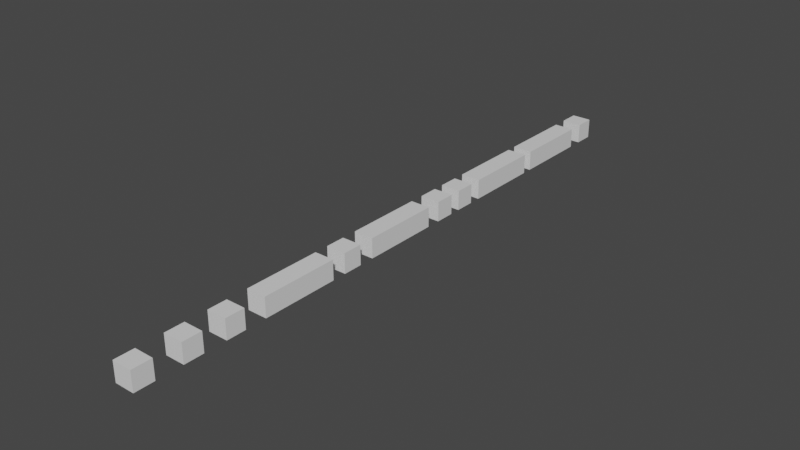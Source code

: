 # Source: Level1.blend  (saved by Blender 3.3.6; exported with 4.5.12 LTS)
import bpy
from mathutils import Matrix  # noqa: F401  (used for matrix-valued properties, if any)

bpy.ops.wm.read_factory_settings(use_empty=True)
scene = bpy.context.scene
scene.name = 'Scene'

# ---- materials (node trees are filled in below, after node groups)
mat_material = bpy.data.materials.new('Material')
mat_material.alpha_threshold = 0.0
mat_material.use_transparent_shadow = False
mat_material.roughness = 0.5
mat_material.line_color = (0.0, 0.0, 0.0, 1.0)
mat_material_001 = bpy.data.materials.new('Material.001')
mat_material_001.alpha_threshold = 0.0
mat_material_001.use_transparent_shadow = False
mat_material_001.roughness = 0.5
mat_material_001.line_color = (0.0, 0.0, 0.0, 1.0)
mat_material_002 = bpy.data.materials.new('Material.002')
mat_material_002.alpha_threshold = 0.0
mat_material_002.use_transparent_shadow = False
mat_material_002.roughness = 0.5
mat_material_002.line_color = (0.0, 0.0, 0.0, 1.0)
mat_material_003 = bpy.data.materials.new('Material.003')
mat_material_003.alpha_threshold = 0.0
mat_material_003.use_transparent_shadow = False
mat_material_003.roughness = 0.5
mat_material_003.line_color = (0.0, 0.0, 0.0, 1.0)
mat_material_004 = bpy.data.materials.new('Material.004')
mat_material_004.alpha_threshold = 0.0
mat_material_004.use_transparent_shadow = False
mat_material_004.roughness = 0.5
mat_material_004.line_color = (0.0, 0.0, 0.0, 1.0)
mat_material_005 = bpy.data.materials.new('Material.005')
mat_material_005.alpha_threshold = 0.0
mat_material_005.use_transparent_shadow = False
mat_material_005.roughness = 0.5
mat_material_005.line_color = (0.0, 0.0, 0.0, 1.0)
mat_material_006 = bpy.data.materials.new('Material.006')
mat_material_006.alpha_threshold = 0.0
mat_material_006.use_transparent_shadow = False
mat_material_006.roughness = 0.5
mat_material_006.line_color = (0.0, 0.0, 0.0, 1.0)
mat_material_008 = bpy.data.materials.new('Material.008')
mat_material_008.alpha_threshold = 0.0
mat_material_008.use_transparent_shadow = False
mat_material_008.roughness = 0.5
mat_material_008.line_color = (0.0, 0.0, 0.0, 1.0)
mat_material_009 = bpy.data.materials.new('Material.009')
mat_material_009.alpha_threshold = 0.0
mat_material_009.use_transparent_shadow = False
mat_material_009.roughness = 0.5
mat_material_009.line_color = (0.0, 0.0, 0.0, 1.0)
mat_material_010 = bpy.data.materials.new('Material.010')
mat_material_010.alpha_threshold = 0.0
mat_material_010.use_transparent_shadow = False
mat_material_010.roughness = 0.5
mat_material_010.line_color = (0.0, 0.0, 0.0, 1.0)
mat_material_011 = bpy.data.materials.new('Material.011')
mat_material_011.alpha_threshold = 0.0
mat_material_011.use_transparent_shadow = False
mat_material_011.roughness = 0.5
mat_material_011.line_color = (0.0, 0.0, 0.0, 1.0)

# ---- material node trees
mat_material.use_nodes = True; mat_material.node_tree.nodes.clear()
_N = mat_material.node_tree.nodes; _L = mat_material.node_tree.links
n0 = _N.new('ShaderNodeOutputMaterial'); n0.name = 'Material Output'; n0.location = (300, 300)
n1 = _N.new('ShaderNodeBsdfPrincipled'); n1.name = 'Principled BSDF'; n1.location = (10, 300)
n1.distribution = 'GGX'
n1.subsurface_method = 'RANDOM_WALK_SKIN'
n1.inputs[3].default_value = 1.45
n1.inputs[27].default_value = (0.0, 0.0, 0.0, 1.0)
n1.inputs[28].default_value = 1.0
_L.new(n1.outputs[0], n0.inputs[0])
n0.is_active_output = True
mat_material_001.use_nodes = True; mat_material_001.node_tree.nodes.clear()
_N = mat_material_001.node_tree.nodes; _L = mat_material_001.node_tree.links
n0 = _N.new('ShaderNodeOutputMaterial'); n0.name = 'Material Output'; n0.location = (300, 300)
n1 = _N.new('ShaderNodeBsdfPrincipled'); n1.name = 'Principled BSDF'; n1.location = (10, 300)
n1.distribution = 'GGX'
n1.subsurface_method = 'RANDOM_WALK_SKIN'
n1.inputs[3].default_value = 1.45
n1.inputs[27].default_value = (0.0, 0.0, 0.0, 1.0)
n1.inputs[28].default_value = 1.0
_L.new(n1.outputs[0], n0.inputs[0])
n0.is_active_output = True
mat_material_002.use_nodes = True; mat_material_002.node_tree.nodes.clear()
_N = mat_material_002.node_tree.nodes; _L = mat_material_002.node_tree.links
n0 = _N.new('ShaderNodeOutputMaterial'); n0.name = 'Material Output'; n0.location = (300, 300)
n1 = _N.new('ShaderNodeBsdfPrincipled'); n1.name = 'Principled BSDF'; n1.location = (10, 300)
n1.distribution = 'GGX'
n1.subsurface_method = 'RANDOM_WALK_SKIN'
n1.inputs[3].default_value = 1.45
n1.inputs[27].default_value = (0.0, 0.0, 0.0, 1.0)
n1.inputs[28].default_value = 1.0
_L.new(n1.outputs[0], n0.inputs[0])
n0.is_active_output = True
mat_material_003.use_nodes = True; mat_material_003.node_tree.nodes.clear()
_N = mat_material_003.node_tree.nodes; _L = mat_material_003.node_tree.links
n0 = _N.new('ShaderNodeOutputMaterial'); n0.name = 'Material Output'; n0.location = (300, 300)
n1 = _N.new('ShaderNodeBsdfPrincipled'); n1.name = 'Principled BSDF'; n1.location = (10, 300)
n1.distribution = 'GGX'
n1.subsurface_method = 'RANDOM_WALK_SKIN'
n1.inputs[3].default_value = 1.45
n1.inputs[27].default_value = (0.0, 0.0, 0.0, 1.0)
n1.inputs[28].default_value = 1.0
_L.new(n1.outputs[0], n0.inputs[0])
n0.is_active_output = True
mat_material_004.use_nodes = True; mat_material_004.node_tree.nodes.clear()
_N = mat_material_004.node_tree.nodes; _L = mat_material_004.node_tree.links
n0 = _N.new('ShaderNodeOutputMaterial'); n0.name = 'Material Output'; n0.location = (300, 300)
n1 = _N.new('ShaderNodeBsdfPrincipled'); n1.name = 'Principled BSDF'; n1.location = (10, 300)
n1.distribution = 'GGX'
n1.subsurface_method = 'RANDOM_WALK_SKIN'
n1.inputs[3].default_value = 1.45
n1.inputs[27].default_value = (0.0, 0.0, 0.0, 1.0)
n1.inputs[28].default_value = 1.0
_L.new(n1.outputs[0], n0.inputs[0])
n0.is_active_output = True
mat_material_005.use_nodes = True; mat_material_005.node_tree.nodes.clear()
_N = mat_material_005.node_tree.nodes; _L = mat_material_005.node_tree.links
n0 = _N.new('ShaderNodeOutputMaterial'); n0.name = 'Material Output'; n0.location = (300, 300)
n1 = _N.new('ShaderNodeBsdfPrincipled'); n1.name = 'Principled BSDF'; n1.location = (10, 300)
n1.distribution = 'GGX'
n1.subsurface_method = 'RANDOM_WALK_SKIN'
n1.inputs[3].default_value = 1.45
n1.inputs[27].default_value = (0.0, 0.0, 0.0, 1.0)
n1.inputs[28].default_value = 1.0
_L.new(n1.outputs[0], n0.inputs[0])
n0.is_active_output = True
mat_material_006.use_nodes = True; mat_material_006.node_tree.nodes.clear()
_N = mat_material_006.node_tree.nodes; _L = mat_material_006.node_tree.links
n0 = _N.new('ShaderNodeOutputMaterial'); n0.name = 'Material Output'; n0.location = (300, 300)
n1 = _N.new('ShaderNodeBsdfPrincipled'); n1.name = 'Principled BSDF'; n1.location = (10, 300)
n1.distribution = 'GGX'
n1.subsurface_method = 'RANDOM_WALK_SKIN'
n1.inputs[3].default_value = 1.45
n1.inputs[27].default_value = (0.0, 0.0, 0.0, 1.0)
n1.inputs[28].default_value = 1.0
_L.new(n1.outputs[0], n0.inputs[0])
n0.is_active_output = True
mat_material_008.use_nodes = True; mat_material_008.node_tree.nodes.clear()
_N = mat_material_008.node_tree.nodes; _L = mat_material_008.node_tree.links
n0 = _N.new('ShaderNodeOutputMaterial'); n0.name = 'Material Output'; n0.location = (300, 300)
n1 = _N.new('ShaderNodeBsdfPrincipled'); n1.name = 'Principled BSDF'; n1.location = (10, 300)
n1.distribution = 'GGX'
n1.subsurface_method = 'RANDOM_WALK_SKIN'
n1.inputs[3].default_value = 1.45
n1.inputs[27].default_value = (0.0, 0.0, 0.0, 1.0)
n1.inputs[28].default_value = 1.0
_L.new(n1.outputs[0], n0.inputs[0])
n0.is_active_output = True
mat_material_009.use_nodes = True; mat_material_009.node_tree.nodes.clear()
_N = mat_material_009.node_tree.nodes; _L = mat_material_009.node_tree.links
n0 = _N.new('ShaderNodeOutputMaterial'); n0.name = 'Material Output'; n0.location = (300, 300)
n1 = _N.new('ShaderNodeBsdfPrincipled'); n1.name = 'Principled BSDF'; n1.location = (10, 300)
n1.distribution = 'GGX'
n1.subsurface_method = 'RANDOM_WALK_SKIN'
n1.inputs[3].default_value = 1.45
n1.inputs[27].default_value = (0.0, 0.0, 0.0, 1.0)
n1.inputs[28].default_value = 1.0
_L.new(n1.outputs[0], n0.inputs[0])
n0.is_active_output = True
mat_material_010.use_nodes = True; mat_material_010.node_tree.nodes.clear()
_N = mat_material_010.node_tree.nodes; _L = mat_material_010.node_tree.links
n0 = _N.new('ShaderNodeOutputMaterial'); n0.name = 'Material Output'; n0.location = (300, 300)
n1 = _N.new('ShaderNodeBsdfPrincipled'); n1.name = 'Principled BSDF'; n1.location = (10, 300)
n1.distribution = 'GGX'
n1.subsurface_method = 'RANDOM_WALK_SKIN'
n1.inputs[3].default_value = 1.45
n1.inputs[27].default_value = (0.0, 0.0, 0.0, 1.0)
n1.inputs[28].default_value = 1.0
_L.new(n1.outputs[0], n0.inputs[0])
n0.is_active_output = True
mat_material_011.use_nodes = True; mat_material_011.node_tree.nodes.clear()
_N = mat_material_011.node_tree.nodes; _L = mat_material_011.node_tree.links
n0 = _N.new('ShaderNodeOutputMaterial'); n0.name = 'Material Output'; n0.location = (300, 300)
n1 = _N.new('ShaderNodeBsdfPrincipled'); n1.name = 'Principled BSDF'; n1.location = (10, 300)
n1.distribution = 'GGX'
n1.subsurface_method = 'RANDOM_WALK_SKIN'
n1.inputs[3].default_value = 1.45
n1.inputs[27].default_value = (0.0, 0.0, 0.0, 1.0)
n1.inputs[28].default_value = 1.0
_L.new(n1.outputs[0], n0.inputs[0])
n0.is_active_output = True

# ---- world
world_world = bpy.data.worlds.new('World'); scene.world = world_world
world_world.use_nodes = True; world_world.node_tree.nodes.clear()
_N = world_world.node_tree.nodes; _L = world_world.node_tree.links
n0 = _N.new('ShaderNodeOutputWorld'); n0.name = 'World Output'; n0.location = (300, 300)
n1 = _N.new('ShaderNodeBackground'); n1.name = 'Background'; n1.location = (10, 300)
n1.inputs[0].default_value = (0.05088, 0.05088, 0.05088, 1.0)
_L.new(n1.outputs[0], n0.inputs[0])
n0.is_active_output = True
world_world.color = (0.05088, 0.05088, 0.05088)
world_world.use_sun_shadow = False
world_world.sun_shadow_jitter_overblur = 0.0

# ---- meshes
me_cube = bpy.data.meshes.new('Cube')
me_cube.from_pydata([(1.0, 1.0, 1.0), (1.0, 1.0, -1.0), (1.0, -1.0, 1.0), (1.0, -1.0, -1.0), (-1.0, 1.0, 1.0), (-1.0, 1.0, -1.0), (-1.0, -1.0, 1.0), (-1.0, -1.0, -1.0)], [], [(0, 4, 6, 2), (3, 2, 6, 7), (7, 6, 4, 5), (5, 1, 3, 7), (1, 0, 2, 3), (5, 4, 0, 1)])
_uv = me_cube.uv_layers.new(name='UVMap')
_uv.uv.foreach_set('vector', [0.625, 0.5, 0.875, 0.5, 0.875, 0.75, 0.625, 0.75, 0.375, 0.75, 0.625, 0.75, 0.625, 1.0, 0.375, 1.0, 0.375, 0.0, 0.625, 0.0, 0.625, 0.25, 0.375, 0.25, 0.125, 0.5, 0.375, 0.5, 0.375, 0.75, 0.125, 0.75, 0.375, 0.5, 0.625, 0.5, 0.625, 0.75, 0.375, 0.75, 0.375, 0.25, 0.625, 0.25, 0.625, 0.5, 0.375, 0.5])
me_cube.materials.append(mat_material)
me_cube.use_mirror_vertex_groups = False
me_cube.update()
me_cube_001 = bpy.data.meshes.new('Cube.001')
me_cube_001.from_pydata([(1.0, 1.0, 1.0), (1.0, 1.0, -1.0), (1.0, -1.0, 1.0), (1.0, -1.0, -1.0), (-1.0, 1.0, 1.0), (-1.0, 1.0, -1.0), (-1.0, -1.0, 1.0), (-1.0, -1.0, -1.0)], [], [(0, 4, 6, 2), (3, 2, 6, 7), (7, 6, 4, 5), (5, 1, 3, 7), (1, 0, 2, 3), (5, 4, 0, 1)])
_uv = me_cube_001.uv_layers.new(name='UVMap')
_uv.uv.foreach_set('vector', [0.625, 0.5, 0.875, 0.5, 0.875, 0.75, 0.625, 0.75, 0.375, 0.75, 0.625, 0.75, 0.625, 1.0, 0.375, 1.0, 0.375, 0.0, 0.625, 0.0, 0.625, 0.25, 0.375, 0.25, 0.125, 0.5, 0.375, 0.5, 0.375, 0.75, 0.125, 0.75, 0.375, 0.5, 0.625, 0.5, 0.625, 0.75, 0.375, 0.75, 0.375, 0.25, 0.625, 0.25, 0.625, 0.5, 0.375, 0.5])
me_cube_001.materials.append(mat_material_001)
me_cube_001.use_mirror_vertex_groups = False
me_cube_001.update()
me_cube_002 = bpy.data.meshes.new('Cube.002')
me_cube_002.from_pydata([(1.0, 1.0, 1.0), (1.0, 1.0, -1.0), (1.0, -1.0, 1.0), (1.0, -1.0, -1.0), (-1.0, 1.0, 1.0), (-1.0, 1.0, -1.0), (-1.0, -1.0, 1.0), (-1.0, -1.0, -1.0)], [], [(0, 4, 6, 2), (3, 2, 6, 7), (7, 6, 4, 5), (5, 1, 3, 7), (1, 0, 2, 3), (5, 4, 0, 1)])
_uv = me_cube_002.uv_layers.new(name='UVMap')
_uv.uv.foreach_set('vector', [0.625, 0.5, 0.875, 0.5, 0.875, 0.75, 0.625, 0.75, 0.375, 0.75, 0.625, 0.75, 0.625, 1.0, 0.375, 1.0, 0.375, 0.0, 0.625, 0.0, 0.625, 0.25, 0.375, 0.25, 0.125, 0.5, 0.375, 0.5, 0.375, 0.75, 0.125, 0.75, 0.375, 0.5, 0.625, 0.5, 0.625, 0.75, 0.375, 0.75, 0.375, 0.25, 0.625, 0.25, 0.625, 0.5, 0.375, 0.5])
me_cube_002.materials.append(mat_material_002)
me_cube_002.use_mirror_vertex_groups = False
me_cube_002.update()
me_cube_003 = bpy.data.meshes.new('Cube.003')
me_cube_003.from_pydata([(1.0, 6.879, 1.0), (1.0, 6.879, -1.0), (1.0, -1.0, 1.0), (1.0, -1.0, -1.0), (-1.0, 6.879, 1.0), (-1.0, 6.879, -1.0), (-1.0, -1.0, 1.0), (-1.0, -1.0, -1.0)], [], [(0, 4, 6, 2), (3, 2, 6, 7), (7, 6, 4, 5), (5, 1, 3, 7), (1, 0, 2, 3), (5, 4, 0, 1)])
_uv = me_cube_003.uv_layers.new(name='UVMap')
_uv.uv.foreach_set('vector', [0.625, 0.5, 0.875, 0.5, 0.875, 0.75, 0.625, 0.75, 0.375, 0.75, 0.625, 0.75, 0.625, 1.0, 0.375, 1.0, 0.375, 0.0, 0.625, 0.0, 0.625, 0.25, 0.375, 0.25, 0.125, 0.5, 0.375, 0.5, 0.375, 0.75, 0.125, 0.75, 0.375, 0.5, 0.625, 0.5, 0.625, 0.75, 0.375, 0.75, 0.375, 0.25, 0.625, 0.25, 0.625, 0.5, 0.375, 0.5])
me_cube_003.materials.append(mat_material_003)
me_cube_003.use_mirror_vertex_groups = False
me_cube_003.update()
me_cube_004 = bpy.data.meshes.new('Cube.004')
me_cube_004.from_pydata([(1.0, 1.0, 1.0), (1.0, 1.0, -1.0), (1.0, -1.0, 1.0), (1.0, -1.0, -1.0), (-1.0, 1.0, 1.0), (-1.0, 1.0, -1.0), (-1.0, -1.0, 1.0), (-1.0, -1.0, -1.0)], [], [(0, 4, 6, 2), (3, 2, 6, 7), (7, 6, 4, 5), (5, 1, 3, 7), (1, 0, 2, 3), (5, 4, 0, 1)])
_uv = me_cube_004.uv_layers.new(name='UVMap')
_uv.uv.foreach_set('vector', [0.625, 0.5, 0.875, 0.5, 0.875, 0.75, 0.625, 0.75, 0.375, 0.75, 0.625, 0.75, 0.625, 1.0, 0.375, 1.0, 0.375, 0.0, 0.625, 0.0, 0.625, 0.25, 0.375, 0.25, 0.125, 0.5, 0.375, 0.5, 0.375, 0.75, 0.125, 0.75, 0.375, 0.5, 0.625, 0.5, 0.625, 0.75, 0.375, 0.75, 0.375, 0.25, 0.625, 0.25, 0.625, 0.5, 0.375, 0.5])
me_cube_004.materials.append(mat_material_004)
me_cube_004.use_mirror_vertex_groups = False
me_cube_004.update()
me_cube_005 = bpy.data.meshes.new('Cube.005')
me_cube_005.from_pydata([(1.0, 3.94, 1.0), (1.0, 3.94, -1.0), (1.0, -3.94, 1.0), (1.0, -3.94, -1.0), (-1.0, 3.94, 1.0), (-1.0, 3.94, -1.0), (-1.0, -3.94, 1.0), (-1.0, -3.94, -1.0)], [], [(0, 4, 6, 2), (3, 2, 6, 7), (7, 6, 4, 5), (5, 1, 3, 7), (1, 0, 2, 3), (5, 4, 0, 1)])
_uv = me_cube_005.uv_layers.new(name='UVMap')
_uv.uv.foreach_set('vector', [0.625, 0.5, 0.875, 0.5, 0.875, 0.75, 0.625, 0.75, 0.375, 0.75, 0.625, 0.75, 0.625, 1.0, 0.375, 1.0, 0.375, 0.0, 0.625, 0.0, 0.625, 0.25, 0.375, 0.25, 0.125, 0.5, 0.375, 0.5, 0.375, 0.75, 0.125, 0.75, 0.375, 0.5, 0.625, 0.5, 0.625, 0.75, 0.375, 0.75, 0.375, 0.25, 0.625, 0.25, 0.625, 0.5, 0.375, 0.5])
me_cube_005.materials.append(mat_material_005)
me_cube_005.use_mirror_vertex_groups = False
me_cube_005.update()
me_cube_006 = bpy.data.meshes.new('Cube.006')
me_cube_006.from_pydata([(1.0, 1.0, 1.0), (1.0, 1.0, -1.0), (1.0, -1.0, 1.0), (1.0, -1.0, -1.0), (-1.0, 1.0, 1.0), (-1.0, 1.0, -1.0), (-1.0, -1.0, 1.0), (-1.0, -1.0, -1.0)], [], [(0, 4, 6, 2), (3, 2, 6, 7), (7, 6, 4, 5), (5, 1, 3, 7), (1, 0, 2, 3), (5, 4, 0, 1)])
_uv = me_cube_006.uv_layers.new(name='UVMap')
_uv.uv.foreach_set('vector', [0.625, 0.5, 0.875, 0.5, 0.875, 0.75, 0.625, 0.75, 0.375, 0.75, 0.625, 0.75, 0.625, 1.0, 0.375, 1.0, 0.375, 0.0, 0.625, 0.0, 0.625, 0.25, 0.375, 0.25, 0.125, 0.5, 0.375, 0.5, 0.375, 0.75, 0.125, 0.75, 0.375, 0.5, 0.625, 0.5, 0.625, 0.75, 0.375, 0.75, 0.375, 0.25, 0.625, 0.25, 0.625, 0.5, 0.375, 0.5])
me_cube_006.materials.append(mat_material_006)
me_cube_006.use_mirror_vertex_groups = False
me_cube_006.update()
me_cube_008 = bpy.data.meshes.new('Cube.008')
me_cube_008.from_pydata([(1.0, 1.0, 1.0), (1.0, 1.0, -1.0), (1.0, -1.0, 1.0), (1.0, -1.0, -1.0), (-1.0, 1.0, 1.0), (-1.0, 1.0, -1.0), (-1.0, -1.0, 1.0), (-1.0, -1.0, -1.0)], [], [(0, 4, 6, 2), (3, 2, 6, 7), (7, 6, 4, 5), (5, 1, 3, 7), (1, 0, 2, 3), (5, 4, 0, 1)])
_uv = me_cube_008.uv_layers.new(name='UVMap')
_uv.uv.foreach_set('vector', [0.625, 0.5, 0.875, 0.5, 0.875, 0.75, 0.625, 0.75, 0.375, 0.75, 0.625, 0.75, 0.625, 1.0, 0.375, 1.0, 0.375, 0.0, 0.625, 0.0, 0.625, 0.25, 0.375, 0.25, 0.125, 0.5, 0.375, 0.5, 0.375, 0.75, 0.125, 0.75, 0.375, 0.5, 0.625, 0.5, 0.625, 0.75, 0.375, 0.75, 0.375, 0.25, 0.625, 0.25, 0.625, 0.5, 0.375, 0.5])
me_cube_008.materials.append(mat_material_008)
me_cube_008.use_mirror_vertex_groups = False
me_cube_008.update()
me_cube_009 = bpy.data.meshes.new('Cube.009')
me_cube_009.from_pydata([(1.0, 3.94, 1.0), (1.0, 3.94, -1.0), (1.0, -3.94, 1.0), (1.0, -3.94, -1.0), (-1.0, 3.94, 1.0), (-1.0, 3.94, -1.0), (-1.0, -3.94, 1.0), (-1.0, -3.94, -1.0)], [], [(0, 4, 6, 2), (3, 2, 6, 7), (7, 6, 4, 5), (5, 1, 3, 7), (1, 0, 2, 3), (5, 4, 0, 1)])
_uv = me_cube_009.uv_layers.new(name='UVMap')
_uv.uv.foreach_set('vector', [0.625, 0.5, 0.875, 0.5, 0.875, 0.75, 0.625, 0.75, 0.375, 0.75, 0.625, 0.75, 0.625, 1.0, 0.375, 1.0, 0.375, 0.0, 0.625, 0.0, 0.625, 0.25, 0.375, 0.25, 0.125, 0.5, 0.375, 0.5, 0.375, 0.75, 0.125, 0.75, 0.375, 0.5, 0.625, 0.5, 0.625, 0.75, 0.375, 0.75, 0.375, 0.25, 0.625, 0.25, 0.625, 0.5, 0.375, 0.5])
me_cube_009.materials.append(mat_material_009)
me_cube_009.use_mirror_vertex_groups = False
me_cube_009.update()
me_cube_010 = bpy.data.meshes.new('Cube.010')
me_cube_010.from_pydata([(1.0, 3.94, 1.0), (1.0, 3.94, -1.0), (1.0, -3.94, 1.0), (1.0, -3.94, -1.0), (-1.0, 3.94, 1.0), (-1.0, 3.94, -1.0), (-1.0, -3.94, 1.0), (-1.0, -3.94, -1.0)], [], [(0, 4, 6, 2), (3, 2, 6, 7), (7, 6, 4, 5), (5, 1, 3, 7), (1, 0, 2, 3), (5, 4, 0, 1)])
_uv = me_cube_010.uv_layers.new(name='UVMap')
_uv.uv.foreach_set('vector', [0.625, 0.5, 0.875, 0.5, 0.875, 0.75, 0.625, 0.75, 0.375, 0.75, 0.625, 0.75, 0.625, 1.0, 0.375, 1.0, 0.375, 0.0, 0.625, 0.0, 0.625, 0.25, 0.375, 0.25, 0.125, 0.5, 0.375, 0.5, 0.375, 0.75, 0.125, 0.75, 0.375, 0.5, 0.625, 0.5, 0.625, 0.75, 0.375, 0.75, 0.375, 0.25, 0.625, 0.25, 0.625, 0.5, 0.375, 0.5])
me_cube_010.materials.append(mat_material_010)
me_cube_010.use_mirror_vertex_groups = False
me_cube_010.update()
me_cube_011 = bpy.data.meshes.new('Cube.011')
me_cube_011.from_pydata([(1.0, 1.0, 1.0), (1.0, 1.0, -1.0), (1.0, -1.0, 1.0), (1.0, -1.0, -1.0), (-1.0, 1.0, 1.0), (-1.0, 1.0, -1.0), (-1.0, -1.0, 1.0), (-1.0, -1.0, -1.0)], [], [(0, 4, 6, 2), (3, 2, 6, 7), (7, 6, 4, 5), (5, 1, 3, 7), (1, 0, 2, 3), (5, 4, 0, 1)])
_uv = me_cube_011.uv_layers.new(name='UVMap')
_uv.uv.foreach_set('vector', [0.625, 0.5, 0.875, 0.5, 0.875, 0.75, 0.625, 0.75, 0.375, 0.75, 0.625, 0.75, 0.625, 1.0, 0.375, 1.0, 0.375, 0.0, 0.625, 0.0, 0.625, 0.25, 0.375, 0.25, 0.125, 0.5, 0.375, 0.5, 0.375, 0.75, 0.125, 0.75, 0.375, 0.5, 0.625, 0.5, 0.625, 0.75, 0.375, 0.75, 0.375, 0.25, 0.625, 0.25, 0.625, 0.5, 0.375, 0.5])
me_cube_011.materials.append(mat_material_011)
me_cube_011.use_mirror_vertex_groups = False
me_cube_011.update()

# ---- objects
ob_cube_col = bpy.data.objects.new('Cube-col', me_cube)
ob_cube_001_col = bpy.data.objects.new('Cube.001-col', me_cube_001)
ob_cube_003_col = bpy.data.objects.new('Cube.003-col', me_cube_002)
ob_cube_002_col = bpy.data.objects.new('Cube.002-col', me_cube_003)
ob_cube_004_col = bpy.data.objects.new('Cube.004-col', me_cube_004)
ob_cube_005_col = bpy.data.objects.new('Cube.005-col', me_cube_005)
ob_cube_006_col = bpy.data.objects.new('Cube.006-col', me_cube_006)
ob_cube_007_col = bpy.data.objects.new('Cube.007-col', me_cube_008)
ob_cube_008_col = bpy.data.objects.new('Cube.008-col', me_cube_009)
ob_cube_009_col = bpy.data.objects.new('Cube.009-col', me_cube_010)
ob_cube_010_col = bpy.data.objects.new('Cube.010-col', me_cube_011)

# ---- transforms, parenting, visibility, modifiers, constraints
ob_cube_col.location = (0.0, 0.0, -1.021)
ob_cube_col.lock_rotations_4d = False
ob_cube_col.empty_display_type = 'ARROWS'
ob_cube_col.lineart.crease_threshold = 0.0
ob_cube_001_col.location = (0.0, 4.672, -1.021)
ob_cube_001_col.lock_rotations_4d = False
ob_cube_001_col.empty_display_type = 'ARROWS'
ob_cube_001_col.lineart.crease_threshold = 0.0
ob_cube_003_col.location = (0.0, 8.959, -1.021)
ob_cube_003_col.lock_rotations_4d = False
ob_cube_003_col.empty_display_type = 'ARROWS'
ob_cube_003_col.lineart.crease_threshold = 0.0
ob_cube_002_col.location = (0.0, 13.14, -1.021)
ob_cube_002_col.lock_rotations_4d = False
ob_cube_002_col.empty_display_type = 'ARROWS'
ob_cube_002_col.lineart.crease_threshold = 0.0
ob_cube_004_col.location = (0.0, 22.46, -1.021)
ob_cube_004_col.lock_rotations_4d = False
ob_cube_004_col.empty_display_type = 'ARROWS'
ob_cube_004_col.lineart.crease_threshold = 0.0
ob_cube_005_col.location = (0.0, 28.94, -1.021)
ob_cube_005_col.lock_rotations_4d = False
ob_cube_005_col.empty_display_type = 'ARROWS'
ob_cube_005_col.lineart.crease_threshold = 0.0
ob_cube_006_col.location = (0.0, 35.33, -1.021)
ob_cube_006_col.lock_rotations_4d = False
ob_cube_006_col.empty_display_type = 'ARROWS'
ob_cube_006_col.lineart.crease_threshold = 0.0
ob_cube_007_col.location = (0.0, 38.44, -1.021)
ob_cube_007_col.lock_rotations_4d = False
ob_cube_007_col.empty_display_type = 'ARROWS'
ob_cube_007_col.lineart.crease_threshold = 0.0
ob_cube_008_col.location = (0.0, 44.57, -1.021)
ob_cube_008_col.lock_rotations_4d = False
ob_cube_008_col.empty_display_type = 'ARROWS'
ob_cube_008_col.lineart.crease_threshold = 0.0
ob_cube_009_col.location = (0.0, 53.47, -1.021)
ob_cube_009_col.lock_rotations_4d = False
ob_cube_009_col.empty_display_type = 'ARROWS'
ob_cube_009_col.lineart.crease_threshold = 0.0
ob_cube_010_col.location = (0.0, 59.95, -1.021)
ob_cube_010_col.lock_rotations_4d = False
ob_cube_010_col.empty_display_type = 'ARROWS'
ob_cube_010_col.lineart.crease_threshold = 0.0

# ---- collection membership
scene.collection.objects.link(ob_cube_col)
scene.collection.objects.link(ob_cube_001_col)
scene.collection.objects.link(ob_cube_003_col)
scene.collection.objects.link(ob_cube_002_col)
scene.collection.objects.link(ob_cube_004_col)
scene.collection.objects.link(ob_cube_005_col)
scene.collection.objects.link(ob_cube_006_col)
scene.collection.objects.link(ob_cube_007_col)
scene.collection.objects.link(ob_cube_008_col)
scene.collection.objects.link(ob_cube_009_col)
scene.collection.objects.link(ob_cube_010_col)

# ---- scene / render settings (as saved in the file)
scene.frame_start = 1; scene.frame_end = 250; scene.frame_set(1)
scene.render.engine = 'BLENDER_EEVEE_NEXT'
scene.cycles.sampling_pattern = 'TABULATED_SOBOL'
scene.cycles.use_light_tree = False
scene.view_settings.view_transform = 'Filmic'
bpy.context.view_layer.update()

# ---- added for rendering (the .blend has no active camera and no usable light): camera, sun
cam_auto = bpy.data.cameras.new('AutoCamera')
cam_auto.lens = 50.0
cam_auto.sensor_width = 36.0
cam_auto.clip_end = 1006.94
ob_auto_camera = bpy.data.objects.new('AutoCamera', cam_auto)
scene.collection.objects.link(ob_auto_camera)
ob_auto_camera.location = (57.3757, -38.8768, 44.8799)
ob_auto_camera.rotation_euler = (1.09748, -7.21219e-08, 0.694738)
scene.camera = ob_auto_camera
light_auto_sun = bpy.data.lights.new('AutoSun', 'SUN')
light_auto_sun.energy = 3.0
light_auto_sun.angle = 0.0523599
ob_auto_sun = bpy.data.objects.new('AutoSun', light_auto_sun)
scene.collection.objects.link(ob_auto_sun)
ob_auto_sun.rotation_euler = (0.872665, 0.174533, 0.523599)
bpy.context.view_layer.update()
